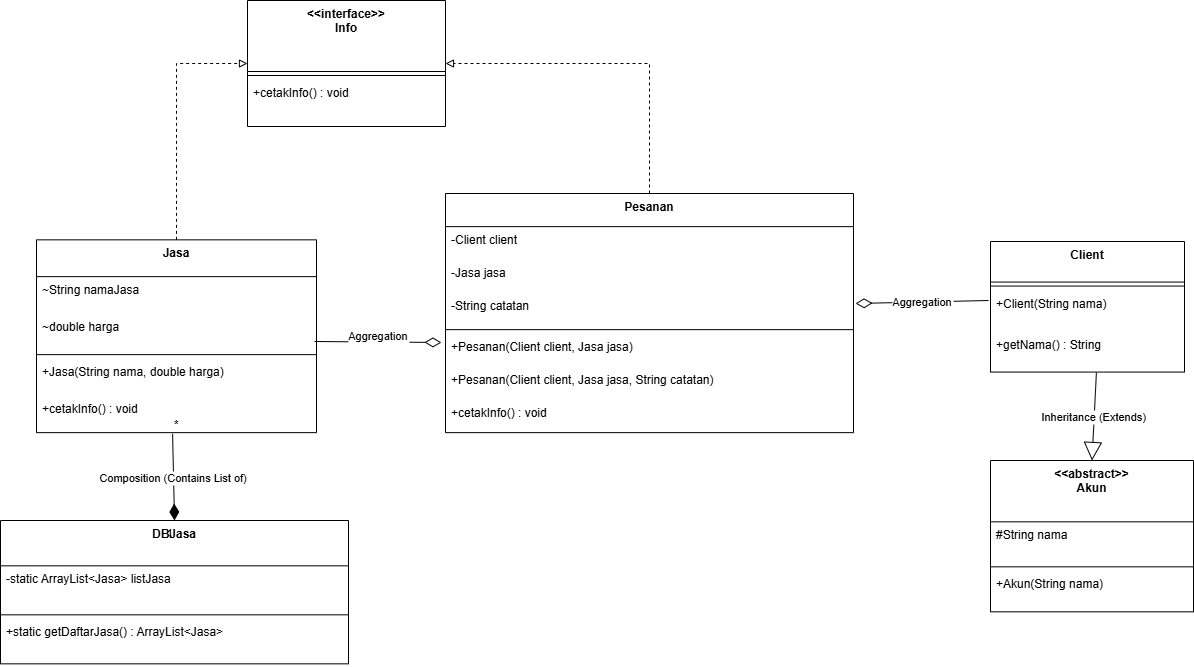

The diagram above was exported from draw.io. Its source (the exported page's mxGraphModel, read from the mxfile embedded in the PNG):
<mxGraphModel dx="1426" dy="841" grid="1" gridSize="10" guides="1" tooltips="1" connect="1" arrows="1" fold="1" page="1" pageScale="1" pageWidth="827" pageHeight="1169" math="0" shadow="0">
  <root>
    <mxCell id="0" />
    <mxCell id="1" parent="0" />
    <mxCell id="UdkPSUE7VmsGCJ1zSOp--35" value="&lt;&lt;abstract&gt;&gt;&#10;Akun" style="swimlane;fontStyle=1;align=center;verticalAlign=top;childLayout=stackLayout;horizontal=1;startSize=61.33333333333333;horizontalStack=0;resizeParent=1;resizeParentMax=0;resizeLast=0;collapsible=0;marginBottom=0;" parent="1" vertex="1">
      <mxGeometry x="1090" y="510" width="203" height="151.33333333333331" as="geometry" />
    </mxCell>
    <mxCell id="UdkPSUE7VmsGCJ1zSOp--36" value="#String nama" style="text;strokeColor=none;fillColor=none;align=left;verticalAlign=top;spacingLeft=4;spacingRight=4;overflow=hidden;rotatable=0;points=[[0,0.5],[1,0.5]];portConstraint=eastwest;" parent="UdkPSUE7VmsGCJ1zSOp--35" vertex="1">
      <mxGeometry y="61.33333333333333" width="203" height="41" as="geometry" />
    </mxCell>
    <mxCell id="UdkPSUE7VmsGCJ1zSOp--37" style="line;strokeWidth=1;fillColor=none;align=left;verticalAlign=middle;spacingTop=-1;spacingLeft=3;spacingRight=3;rotatable=0;labelPosition=right;points=[];portConstraint=eastwest;strokeColor=inherit;" parent="UdkPSUE7VmsGCJ1zSOp--35" vertex="1">
      <mxGeometry y="102.33333333333333" width="203" height="8" as="geometry" />
    </mxCell>
    <mxCell id="UdkPSUE7VmsGCJ1zSOp--38" value="+Akun(String nama)" style="text;strokeColor=none;fillColor=none;align=left;verticalAlign=top;spacingLeft=4;spacingRight=4;overflow=hidden;rotatable=0;points=[[0,0.5],[1,0.5]];portConstraint=eastwest;" parent="UdkPSUE7VmsGCJ1zSOp--35" vertex="1">
      <mxGeometry y="110.33333333333333" width="203" height="41" as="geometry" />
    </mxCell>
    <mxCell id="UdkPSUE7VmsGCJ1zSOp--40" value="Client" style="swimlane;fontStyle=1;align=center;verticalAlign=top;childLayout=stackLayout;horizontal=1;startSize=40.57142857142857;horizontalStack=0;resizeParent=1;resizeParentMax=0;resizeLast=0;collapsible=0;marginBottom=0;" parent="1" vertex="1">
      <mxGeometry x="1090" y="291" width="194" height="130.57142857142856" as="geometry" />
    </mxCell>
    <mxCell id="UdkPSUE7VmsGCJ1zSOp--41" style="line;strokeWidth=1;fillColor=none;align=left;verticalAlign=middle;spacingTop=-1;spacingLeft=3;spacingRight=3;rotatable=0;labelPosition=right;points=[];portConstraint=eastwest;strokeColor=inherit;" parent="UdkPSUE7VmsGCJ1zSOp--40" vertex="1">
      <mxGeometry y="40.57142857142857" width="194" height="8" as="geometry" />
    </mxCell>
    <mxCell id="UdkPSUE7VmsGCJ1zSOp--42" value="+Client(String nama)" style="text;strokeColor=none;fillColor=none;align=left;verticalAlign=top;spacingLeft=4;spacingRight=4;overflow=hidden;rotatable=0;points=[[0,0.5],[1,0.5]];portConstraint=eastwest;" parent="UdkPSUE7VmsGCJ1zSOp--40" vertex="1">
      <mxGeometry y="48.57142857142857" width="194" height="41" as="geometry" />
    </mxCell>
    <mxCell id="UdkPSUE7VmsGCJ1zSOp--43" value="+getNama() : String" style="text;strokeColor=none;fillColor=none;align=left;verticalAlign=top;spacingLeft=4;spacingRight=4;overflow=hidden;rotatable=0;points=[[0,0.5],[1,0.5]];portConstraint=eastwest;" parent="UdkPSUE7VmsGCJ1zSOp--40" vertex="1">
      <mxGeometry y="89.57142857142857" width="194" height="41" as="geometry" />
    </mxCell>
    <mxCell id="LbrDrXbq0HgxXwnPZknD-1" style="edgeStyle=orthogonalEdgeStyle;rounded=0;orthogonalLoop=1;jettySize=auto;html=1;entryX=0;entryY=0.5;entryDx=0;entryDy=0;dashed=1;endArrow=block;endFill=0;" parent="1" source="UdkPSUE7VmsGCJ1zSOp--44" target="buz2ENyfZz0rX6zxsvZP-1" edge="1">
      <mxGeometry relative="1" as="geometry" />
    </mxCell>
    <mxCell id="UdkPSUE7VmsGCJ1zSOp--44" value="Jasa" style="swimlane;fontStyle=1;align=center;verticalAlign=top;childLayout=stackLayout;horizontal=1;startSize=36.8;horizontalStack=0;resizeParent=1;resizeParentMax=0;resizeLast=0;collapsible=0;marginBottom=0;" parent="1" vertex="1">
      <mxGeometry x="136" y="289.34" width="280" height="192.8" as="geometry" />
    </mxCell>
    <mxCell id="UdkPSUE7VmsGCJ1zSOp--45" value="~String namaJasa" style="text;strokeColor=none;fillColor=none;align=left;verticalAlign=top;spacingLeft=4;spacingRight=4;overflow=hidden;rotatable=0;points=[[0,0.5],[1,0.5]];portConstraint=eastwest;" parent="UdkPSUE7VmsGCJ1zSOp--44" vertex="1">
      <mxGeometry y="36.8" width="280" height="37" as="geometry" />
    </mxCell>
    <mxCell id="UdkPSUE7VmsGCJ1zSOp--46" value="~double harga" style="text;strokeColor=none;fillColor=none;align=left;verticalAlign=top;spacingLeft=4;spacingRight=4;overflow=hidden;rotatable=0;points=[[0,0.5],[1,0.5]];portConstraint=eastwest;" parent="UdkPSUE7VmsGCJ1zSOp--44" vertex="1">
      <mxGeometry y="73.8" width="280" height="37" as="geometry" />
    </mxCell>
    <mxCell id="UdkPSUE7VmsGCJ1zSOp--47" style="line;strokeWidth=1;fillColor=none;align=left;verticalAlign=middle;spacingTop=-1;spacingLeft=3;spacingRight=3;rotatable=0;labelPosition=right;points=[];portConstraint=eastwest;strokeColor=inherit;" parent="UdkPSUE7VmsGCJ1zSOp--44" vertex="1">
      <mxGeometry y="110.8" width="280" height="8" as="geometry" />
    </mxCell>
    <mxCell id="UdkPSUE7VmsGCJ1zSOp--48" value="+Jasa(String nama, double harga)" style="text;strokeColor=none;fillColor=none;align=left;verticalAlign=top;spacingLeft=4;spacingRight=4;overflow=hidden;rotatable=0;points=[[0,0.5],[1,0.5]];portConstraint=eastwest;" parent="UdkPSUE7VmsGCJ1zSOp--44" vertex="1">
      <mxGeometry y="118.8" width="280" height="37" as="geometry" />
    </mxCell>
    <mxCell id="UdkPSUE7VmsGCJ1zSOp--49" value="+cetakInfo() : void" style="text;strokeColor=none;fillColor=none;align=left;verticalAlign=top;spacingLeft=4;spacingRight=4;overflow=hidden;rotatable=0;points=[[0,0.5],[1,0.5]];portConstraint=eastwest;" parent="UdkPSUE7VmsGCJ1zSOp--44" vertex="1">
      <mxGeometry y="155.8" width="280" height="37" as="geometry" />
    </mxCell>
    <mxCell id="LbrDrXbq0HgxXwnPZknD-2" style="edgeStyle=orthogonalEdgeStyle;rounded=0;orthogonalLoop=1;jettySize=auto;html=1;entryX=1;entryY=0.5;entryDx=0;entryDy=0;dashed=1;endArrow=block;endFill=0;" parent="1" source="UdkPSUE7VmsGCJ1zSOp--50" target="buz2ENyfZz0rX6zxsvZP-1" edge="1">
      <mxGeometry relative="1" as="geometry" />
    </mxCell>
    <mxCell id="UdkPSUE7VmsGCJ1zSOp--50" value="Pesanan" style="swimlane;fontStyle=1;align=center;verticalAlign=top;childLayout=stackLayout;horizontal=1;startSize=33.142857142857146;horizontalStack=0;resizeParent=1;resizeParentMax=0;resizeLast=0;collapsible=0;marginBottom=0;" parent="1" vertex="1">
      <mxGeometry x="545" y="243" width="408" height="239.14285714285714" as="geometry" />
    </mxCell>
    <mxCell id="UdkPSUE7VmsGCJ1zSOp--51" value="-Client client" style="text;strokeColor=none;fillColor=none;align=left;verticalAlign=top;spacingLeft=4;spacingRight=4;overflow=hidden;rotatable=0;points=[[0,0.5],[1,0.5]];portConstraint=eastwest;" parent="UdkPSUE7VmsGCJ1zSOp--50" vertex="1">
      <mxGeometry y="33.142857142857146" width="408" height="33" as="geometry" />
    </mxCell>
    <mxCell id="UdkPSUE7VmsGCJ1zSOp--52" value="-Jasa jasa" style="text;strokeColor=none;fillColor=none;align=left;verticalAlign=top;spacingLeft=4;spacingRight=4;overflow=hidden;rotatable=0;points=[[0,0.5],[1,0.5]];portConstraint=eastwest;" parent="UdkPSUE7VmsGCJ1zSOp--50" vertex="1">
      <mxGeometry y="66.14285714285714" width="408" height="33" as="geometry" />
    </mxCell>
    <mxCell id="UdkPSUE7VmsGCJ1zSOp--53" value="-String catatan" style="text;strokeColor=none;fillColor=none;align=left;verticalAlign=top;spacingLeft=4;spacingRight=4;overflow=hidden;rotatable=0;points=[[0,0.5],[1,0.5]];portConstraint=eastwest;" parent="UdkPSUE7VmsGCJ1zSOp--50" vertex="1">
      <mxGeometry y="99.14285714285714" width="408" height="33" as="geometry" />
    </mxCell>
    <mxCell id="UdkPSUE7VmsGCJ1zSOp--54" style="line;strokeWidth=1;fillColor=none;align=left;verticalAlign=middle;spacingTop=-1;spacingLeft=3;spacingRight=3;rotatable=0;labelPosition=right;points=[];portConstraint=eastwest;strokeColor=inherit;" parent="UdkPSUE7VmsGCJ1zSOp--50" vertex="1">
      <mxGeometry y="132.14285714285714" width="408" height="8" as="geometry" />
    </mxCell>
    <mxCell id="UdkPSUE7VmsGCJ1zSOp--55" value="+Pesanan(Client client, Jasa jasa)" style="text;strokeColor=none;fillColor=none;align=left;verticalAlign=top;spacingLeft=4;spacingRight=4;overflow=hidden;rotatable=0;points=[[0,0.5],[1,0.5]];portConstraint=eastwest;" parent="UdkPSUE7VmsGCJ1zSOp--50" vertex="1">
      <mxGeometry y="140.14285714285714" width="408" height="33" as="geometry" />
    </mxCell>
    <mxCell id="UdkPSUE7VmsGCJ1zSOp--56" value="+Pesanan(Client client, Jasa jasa, String catatan)" style="text;strokeColor=none;fillColor=none;align=left;verticalAlign=top;spacingLeft=4;spacingRight=4;overflow=hidden;rotatable=0;points=[[0,0.5],[1,0.5]];portConstraint=eastwest;" parent="UdkPSUE7VmsGCJ1zSOp--50" vertex="1">
      <mxGeometry y="173.14285714285714" width="408" height="33" as="geometry" />
    </mxCell>
    <mxCell id="UdkPSUE7VmsGCJ1zSOp--57" value="+cetakInfo() : void" style="text;strokeColor=none;fillColor=none;align=left;verticalAlign=top;spacingLeft=4;spacingRight=4;overflow=hidden;rotatable=0;points=[[0,0.5],[1,0.5]];portConstraint=eastwest;" parent="UdkPSUE7VmsGCJ1zSOp--50" vertex="1">
      <mxGeometry y="206.14285714285714" width="408" height="33" as="geometry" />
    </mxCell>
    <mxCell id="UdkPSUE7VmsGCJ1zSOp--58" value="DBJasa" style="swimlane;fontStyle=1;align=center;verticalAlign=top;childLayout=stackLayout;horizontal=1;startSize=45.333333333333336;horizontalStack=0;resizeParent=1;resizeParentMax=0;resizeLast=0;collapsible=0;marginBottom=0;" parent="1" vertex="1">
      <mxGeometry x="100" y="570" width="348" height="143.33333333333334" as="geometry" />
    </mxCell>
    <mxCell id="UdkPSUE7VmsGCJ1zSOp--59" value="-static ArrayList&lt;Jasa&gt; listJasa" style="text;strokeColor=none;fillColor=none;align=left;verticalAlign=top;spacingLeft=4;spacingRight=4;overflow=hidden;rotatable=0;points=[[0,0.5],[1,0.5]];portConstraint=eastwest;" parent="UdkPSUE7VmsGCJ1zSOp--58" vertex="1">
      <mxGeometry y="45.333333333333336" width="348" height="45" as="geometry" />
    </mxCell>
    <mxCell id="UdkPSUE7VmsGCJ1zSOp--60" style="line;strokeWidth=1;fillColor=none;align=left;verticalAlign=middle;spacingTop=-1;spacingLeft=3;spacingRight=3;rotatable=0;labelPosition=right;points=[];portConstraint=eastwest;strokeColor=inherit;" parent="UdkPSUE7VmsGCJ1zSOp--58" vertex="1">
      <mxGeometry y="90.33333333333334" width="348" height="8" as="geometry" />
    </mxCell>
    <mxCell id="UdkPSUE7VmsGCJ1zSOp--61" value="+static getDaftarJasa() : ArrayList&lt;Jasa&gt;" style="text;strokeColor=none;fillColor=none;align=left;verticalAlign=top;spacingLeft=4;spacingRight=4;overflow=hidden;rotatable=0;points=[[0,0.5],[1,0.5]];portConstraint=eastwest;" parent="UdkPSUE7VmsGCJ1zSOp--58" vertex="1">
      <mxGeometry y="98.33333333333334" width="348" height="45" as="geometry" />
    </mxCell>
    <mxCell id="UdkPSUE7VmsGCJ1zSOp--65" value="Inheritance (Extends)" style="startArrow=block;startSize=16;startFill=0;endArrow=none;exitX=0.5;exitY=0;entryX=0.546;entryY=1.01;rounded=0;entryDx=0;entryDy=0;entryPerimeter=0;exitDx=0;exitDy=0;" parent="1" source="UdkPSUE7VmsGCJ1zSOp--35" target="UdkPSUE7VmsGCJ1zSOp--43" edge="1">
      <mxGeometry relative="1" as="geometry" />
    </mxCell>
    <mxCell id="UdkPSUE7VmsGCJ1zSOp--68" value="Aggregation" style="startArrow=diamondThin;startSize=14;startFill=0;endArrow=none;exitX=1.005;exitY=0.329;rounded=0;exitDx=0;exitDy=0;exitPerimeter=0;entryX=-0.01;entryY=0.254;entryDx=0;entryDy=0;entryPerimeter=0;" parent="1" source="UdkPSUE7VmsGCJ1zSOp--53" target="UdkPSUE7VmsGCJ1zSOp--42" edge="1">
      <mxGeometry relative="1" as="geometry">
        <mxPoint x="1080" y="353" as="targetPoint" />
      </mxGeometry>
    </mxCell>
    <mxCell id="UdkPSUE7VmsGCJ1zSOp--69" value="Aggregation&#10;" style="startArrow=diamondThin;startSize=14;startFill=0;endArrow=none;exitX=-0.01;exitY=0.268;entryX=0.993;entryY=0.753;rounded=0;entryDx=0;entryDy=0;entryPerimeter=0;exitDx=0;exitDy=0;exitPerimeter=0;" parent="1" source="UdkPSUE7VmsGCJ1zSOp--55" target="UdkPSUE7VmsGCJ1zSOp--46" edge="1">
      <mxGeometry relative="1" as="geometry" />
    </mxCell>
    <mxCell id="UdkPSUE7VmsGCJ1zSOp--70" value="Composition (Contains List of)" style="startArrow=diamondThin;startSize=14;startFill=1;endArrow=none;exitX=0.5;exitY=0;entryX=0.486;entryY=1.032;rounded=0;entryDx=0;entryDy=0;entryPerimeter=0;exitDx=0;exitDy=0;" parent="1" source="UdkPSUE7VmsGCJ1zSOp--58" target="UdkPSUE7VmsGCJ1zSOp--49" edge="1">
      <mxGeometry relative="1" as="geometry" />
    </mxCell>
    <mxCell id="UdkPSUE7VmsGCJ1zSOp--71" value="1" style="edgeLabel;resizable=0;labelBackgroundColor=none;fontSize=12;align=right;verticalAlign=top;" parent="UdkPSUE7VmsGCJ1zSOp--70" vertex="1">
      <mxGeometry x="-1" relative="1" as="geometry" />
    </mxCell>
    <mxCell id="UdkPSUE7VmsGCJ1zSOp--72" value="*" style="edgeLabel;resizable=0;labelBackgroundColor=none;fontSize=12;align=left;verticalAlign=bottom;" parent="UdkPSUE7VmsGCJ1zSOp--70" vertex="1">
      <mxGeometry x="1" relative="1" as="geometry" />
    </mxCell>
    <mxCell id="buz2ENyfZz0rX6zxsvZP-1" value="&lt;&lt;interface&gt;&gt;&#10;Info" style="swimlane;fontStyle=1;align=center;verticalAlign=top;childLayout=stackLayout;horizontal=1;startSize=71;horizontalStack=0;resizeParent=1;resizeParentMax=0;resizeLast=0;collapsible=0;marginBottom=0;" parent="1" vertex="1">
      <mxGeometry x="347" y="50" width="198" height="126" as="geometry" />
    </mxCell>
    <mxCell id="buz2ENyfZz0rX6zxsvZP-2" style="line;strokeWidth=1;fillColor=none;align=left;verticalAlign=middle;spacingTop=-1;spacingLeft=3;spacingRight=3;rotatable=0;labelPosition=right;points=[];portConstraint=eastwest;strokeColor=inherit;" parent="buz2ENyfZz0rX6zxsvZP-1" vertex="1">
      <mxGeometry y="71" width="198" height="8" as="geometry" />
    </mxCell>
    <mxCell id="buz2ENyfZz0rX6zxsvZP-3" value="+cetakInfo() : void" style="text;strokeColor=none;fillColor=none;align=left;verticalAlign=top;spacingLeft=4;spacingRight=4;overflow=hidden;rotatable=0;points=[[0,0.5],[1,0.5]];portConstraint=eastwest;" parent="buz2ENyfZz0rX6zxsvZP-1" vertex="1">
      <mxGeometry y="79" width="198" height="47" as="geometry" />
    </mxCell>
  </root>
</mxGraphModel>